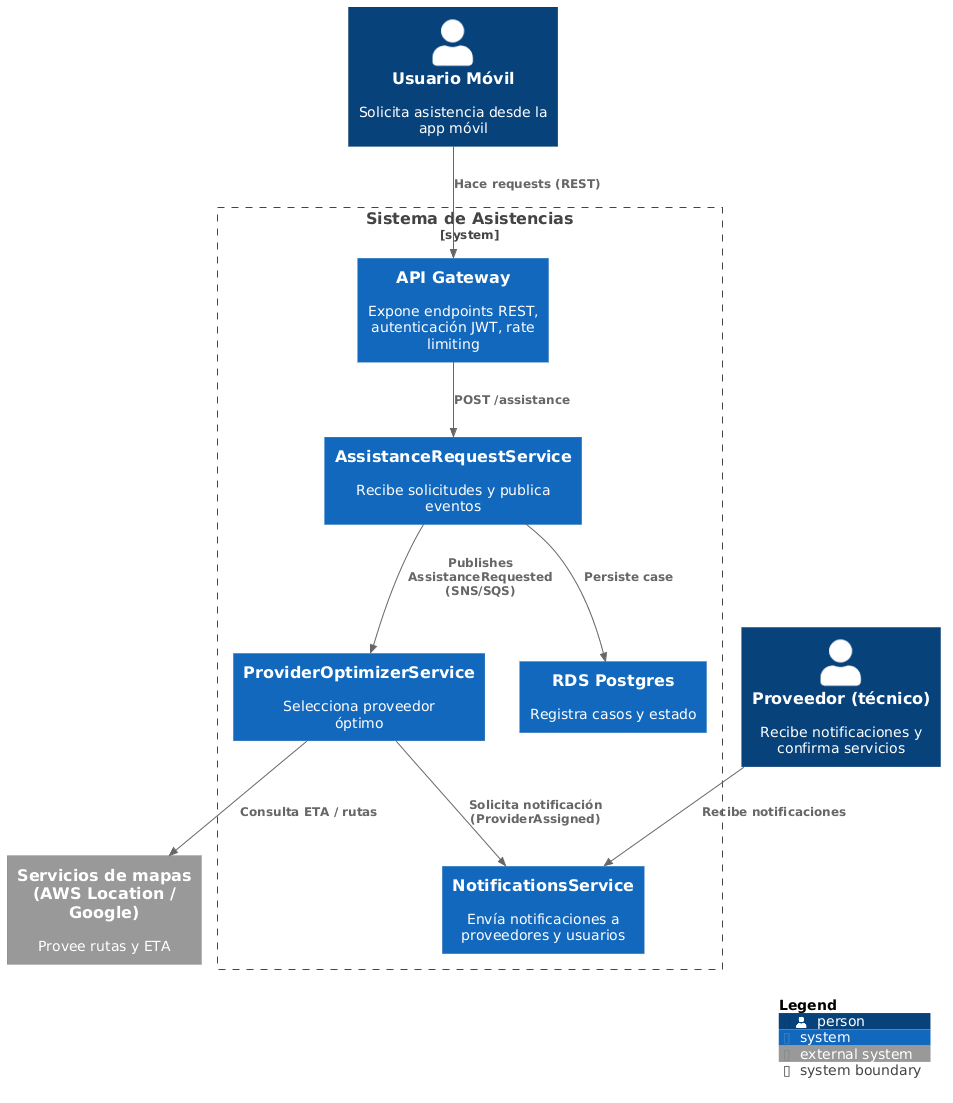

The diagram above was rendered by PlantUML. Its source (embedded in the PNG):
@startuml
!include https://raw.githubusercontent.com/plantuml-stdlib/C4-PlantUML/master/C4_Context.puml
LAYOUT_WITH_LEGEND()

Person(user, "Usuario Móvil", "Solicita asistencia desde la app móvil")
Person(provider, "Proveedor (técnico)", "Recibe notificaciones y confirma servicios")
System_Ext(maps, "Servicios de mapas (AWS Location / Google)", "Provee rutas y ETA")

System_Boundary(system, "Sistema de Asistencias") {
	System(api, "API Gateway", "Expone endpoints REST, autenticación JWT, rate limiting")
	System(assistance, "AssistanceRequestService", "Recibe solicitudes y publica eventos")
	System(optimizer, "ProviderOptimizerService", "Selecciona proveedor óptimo")
	System(notify, "NotificationsService", "Envía notificaciones a proveedores y usuarios")
	System(db, "RDS Postgres", "Registra casos y estado")
}

Rel(user, api, "Hace requests (REST)")
Rel(api, assistance, "POST /assistance")
Rel(assistance, optimizer, "Publishes AssistanceRequested (SNS/SQS)")
Rel(optimizer, notify, "Solicita notificación (ProviderAssigned)")
Rel(assistance, db, "Persiste case")
Rel(optimizer, maps, "Consulta ETA / rutas")
Rel(provider, notify, "Recibe notificaciones")

SHOW_LEGEND()
@enduml